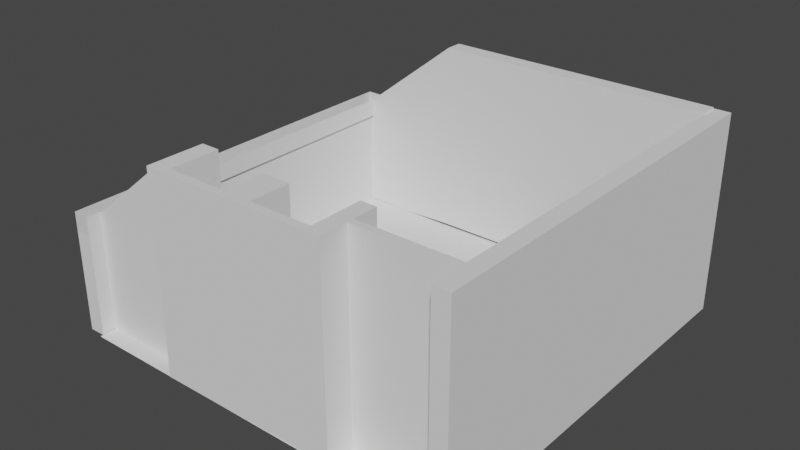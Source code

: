 # Source: room1.blend  (saved by Blender 2.90.8; exported with 4.5.12 LTS)
import bpy
from mathutils import Matrix  # noqa: F401  (used for matrix-valued properties, if any)

bpy.ops.wm.read_factory_settings(use_empty=True)
scene = bpy.context.scene
scene.name = 'Scene'

# ---- collections
col_collection = bpy.data.collections.new('Collection'); scene.collection.children.link(col_collection)

# ---- world
world_world = bpy.data.worlds.new('World'); scene.world = world_world
world_world.use_nodes = True; world_world.node_tree.nodes.clear()
_N = world_world.node_tree.nodes; _L = world_world.node_tree.links
n0 = _N.new('ShaderNodeOutputWorld'); n0.name = 'World Output'; n0.location = (300, 300)
n1 = _N.new('ShaderNodeBackground'); n1.name = 'Background'; n1.location = (10, 300)
n1.inputs[0].default_value = (0.05088, 0.05088, 0.05088, 1.0)
_L.new(n1.outputs[0], n0.inputs[0])
n0.is_active_output = True
world_world.color = (0.05088, 0.05088, 0.05088)
world_world.use_sun_shadow = False
world_world.sun_shadow_jitter_overblur = 0.0

# ---- meshes
me_plane = bpy.data.meshes.new('Plane')
me_plane.from_pydata([(-1.496, -1.938, 0.0), (1.559, -1.953, 0.0), (-1.512, 1.085, 0.0), (1.584, 1.112, 0.0)], [], [(0, 1, 3, 2)])
_uv = me_plane.uv_layers.new(name='UVMap')
_uv.uv.foreach_set('vector', [0.0, 0.0, 1.0, 0.0, 1.0, 1.0, 0.0, 1.0])
me_plane.use_remesh_fix_poles = True
me_plane.use_remesh_preserve_attributes = False
me_plane.use_mirror_vertex_groups = False
me_plane.update()
me_cube_001 = bpy.data.meshes.new('Cube.001')
me_cube_001.from_pydata([(-1.5, -1.5, -1.474), (-1.5, -1.5, 1.5), (-1.5, 1.5, -1.474), (-1.5, 1.5, 1.5), (1.5, -1.5, -1.474), (1.5, -1.5, 1.5), (1.5, 1.5, -1.474), (1.5, 1.5, 1.5), (-1.5, -1.27, -1.474), (-1.5, -1.27, 1.5), (1.5, -1.27, -1.474), (1.5, -1.27, 1.5), (-1.5, -1.218, 1.5), (1.5, -1.218, -1.474), (-1.5, -1.218, -1.474), (1.5, -1.218, 1.5), (-19.42, -1.27, -1.474), (-19.42, -1.27, 1.5), (-22.3, -1.27, -1.474), (-22.3, -1.27, 1.5), (-19.42, -1.484, 1.5), (-19.42, -1.484, -1.474), (-22.3, -1.484, 1.5), (-22.3, -1.484, -1.474), (-22.3, -1.425, 1.5), (-19.42, -1.425, 1.5), (-22.3, -1.425, -1.474), (-19.42, -1.425, -1.474), (-19.42, -1.218, 1.5), (-19.42, -1.218, -1.474), (-22.3, -1.218, 1.5), (-22.3, -1.218, -1.474), (-19.42, -1.031, 1.5), (-19.42, -1.031, -1.474), (-22.3, -1.031, 1.5), (-22.3, -1.031, -1.474), (-33.3, -1.484, 1.5), (-33.3, -1.484, -1.474), (-33.3, -1.425, 1.5), (-33.3, -1.425, -1.474), (-38.55, -1.484, 1.5), (-38.55, -1.484, -1.474), (-38.55, -1.425, 1.5), (-38.55, -1.425, -1.474), (-49.55, -1.484, 1.5), (-49.55, -1.484, -1.474), (-49.55, -1.425, 1.5), (-49.55, -1.425, -1.474), (-52.92, -1.484, 1.5), (-52.92, -1.484, -1.474), (-52.92, -1.425, 1.5), (-52.92, -1.425, -1.474), (-49.55, -1.052, -1.474), (-49.55, -1.052, 1.5), (-52.92, -1.052, -1.474), (-52.92, -1.052, 1.5), (-33.3, -1.124, -1.474), (-33.3, -1.124, 1.5), (-38.55, -1.124, -1.474), (-38.55, -1.124, 1.5), (-49.55, -1.348, 1.5), (-52.92, -1.348, 1.5), (-52.92, -1.348, -1.474), (-49.55, -1.348, -1.474), (-49.55, -1.296, 1.5), (-52.92, -1.296, -1.474), (-52.92, -1.296, 1.5), (-49.55, -1.296, -1.474), (-70.9, -1.452, 0.3259), (-70.9, -1.348, 0.3259), (-70.91, -1.348, -1.474), (-70.91, -1.296, -1.474), (-73.9, -1.452, -1.482), (-73.9, -1.452, 0.04655), (-73.9, 1.484, -1.5), (-73.9, 1.484, 0.04655), (-70.9, -1.452, -1.481), (-70.9, -1.452, 0.04655), (-70.9, 1.484, -1.5), (-70.9, 1.484, 0.04655), (-73.9, -1.452, 0.3259), (-73.9, 1.484, 0.3259), (-70.4, 1.484, 0.04655), (-70.4, 1.484, 0.3259), (-73.9, 1.362, -1.5), (-73.9, 1.362, 0.04655), (-70.9, 1.362, -1.5), (-70.9, 1.362, 0.04655), (-73.9, 1.362, 0.3259), (-70.4, 1.362, 0.04655), (-70.4, 1.362, 0.3259), (-70.9, 1.484, -0.02586), (-70.9, 1.362, -0.02586), (-51.92, 1.362, -1.448), (-51.92, 1.362, 1.526), (-51.92, 1.487, -1.448), (-51.92, 1.487, 1.526), (-1.386, 1.362, -1.448), (-1.386, 1.362, 1.526), (-1.386, 1.487, -1.448), (-1.386, 1.487, 1.526), (-51.92, 1.362, 0.7914), (-51.92, 1.487, 0.7914), (-1.386, 1.487, 0.7914), (-1.386, 1.362, 0.7914), (-57.17, 1.362, 0.7914), (-57.17, 1.362, 1.184), (-57.17, 1.487, 1.184), (-57.17, 1.487, 0.7914), (-73.9, -1.348, -1.482), (-70.9, -1.348, 0.04655), (-70.4, -1.348, 0.04655), (-70.4, -1.348, 0.3259), (-73.9, -1.348, 0.04655), (-73.9, -1.348, 0.3259), (-73.9, -1.296, 0.04655), (-73.9, -1.296, 0.3259), (-73.9, -1.296, -1.482), (-70.9, -1.296, 0.04655), (-70.4, -1.296, 0.04655), (-70.4, -1.296, 0.3259)], [(112, 114), (110, 113), (68, 80), (83, 90), (91, 92), (106, 107)], [(14, 12, 3, 2), (2, 3, 7, 6), (10, 11, 5, 4), (4, 5, 1, 0), (8, 10, 4, 0), (11, 9, 1, 5), (15, 12, 9, 11), (14, 13, 10, 8), (13, 15, 11, 10), (0, 1, 9, 8), (6, 7, 15, 13), (2, 6, 13, 14), (7, 3, 12, 15), (14, 8, 16, 29), (17, 28, 30, 19), (8, 9, 17, 16), (9, 12, 28, 17), (12, 14, 29, 28), (18, 19, 30, 31), (29, 16, 18, 31), (25, 24, 22, 20), (21, 20, 22, 23), (23, 22, 36, 37), (26, 27, 21, 23), (27, 25, 20, 21), (16, 17, 25, 27), (18, 16, 27, 26), (19, 18, 26, 24), (17, 19, 24, 25), (29, 31, 35, 33), (32, 33, 35, 34), (31, 30, 34, 35), (30, 28, 32, 34), (28, 29, 33, 32), (39, 37, 41, 43), (26, 23, 37, 39), (22, 24, 38, 36), (24, 26, 39, 38), (42, 43, 47, 46), (37, 36, 40, 41), (39, 43, 58, 56), (36, 38, 42, 40), (47, 45, 49, 51), (40, 42, 46, 44), (43, 41, 45, 47), (41, 40, 44, 45), (50, 51, 49, 48), (45, 44, 48, 49), (66, 64, 53, 55), (44, 46, 50, 48), (53, 52, 54, 55), (67, 65, 54, 52), (65, 66, 55, 54), (64, 67, 52, 53), (57, 56, 58, 59), (43, 42, 59, 58), (38, 39, 56, 57), (42, 38, 57, 59), (46, 47, 63, 60), (51, 50, 61, 62), (47, 51, 62, 63), (50, 46, 60, 61), (60, 63, 67, 64), (65, 119, 120), (63, 62, 65, 67), (61, 60, 64, 66), (65, 62, 70, 71), (66, 65, 120), (93, 92, 86), (84, 85, 75, 74), (74, 75, 79, 78), (70, 110, 77, 76), (76, 77, 73, 72), (109, 70, 76, 72), (113, 73, 80, 114), (79, 75, 81, 83, 82), (118, 87, 89, 119), (119, 89, 90, 120), (75, 85, 88, 81), (74, 78, 86, 84), (105, 106, 90), (117, 115, 85, 84), (101, 94, 106, 105), (102, 96, 100, 103), (103, 100, 98, 104), (104, 98, 94, 101), (95, 99, 97, 93), (100, 96, 94, 98), (97, 104, 101, 93), (99, 103, 104, 97), (95, 102, 103, 99), (93, 101, 102, 95), (102, 101, 105, 108), (96, 102, 108, 107), (92, 93, 101), (82, 91, 79), (90, 89, 105), (105, 92, 101), (89, 87, 92), (92, 105, 89), (68, 77, 110, 69), (72, 73, 113, 109), (69, 110, 111, 112), (115, 113, 114, 116), (117, 71, 70, 109), (71, 118, 110, 70), (86, 87, 118, 71), (84, 86, 71, 117), (85, 115, 116, 88), (109, 113, 115, 117), (111, 119, 120, 112), (110, 118, 119, 111), (65, 118, 119), (118, 65, 71), (61, 111, 112), (62, 61, 111), (62, 110, 111), (110, 62, 70), (107, 108, 91), (91, 82, 107), (82, 83, 107), (91, 78, 95), (91, 108, 102), (91, 102, 95)])
_uv = me_cube_001.uv_layers.new(name='UVMap')
_uv.uv.foreach_set('vector', [0.375, 0.02432, 0.625, 0.02432, 0.625, 0.25, 0.375, 0.25, 0.375, 0.25, 0.625, 0.25, 0.625, 0.5, 0.375, 0.5, 0.375, 0.7362, 0.625, 0.7362, 0.625, 0.75, 0.375, 0.75, 0.375, 0.75, 0.625, 0.75, 0.625, 1.0, 0.375, 1.0, 0.125, 0.7362, 0.375, 0.7362, 0.375, 0.75, 0.125, 0.75, 0.625, 0.7362, 0.875, 0.7362, 0.875, 0.75, 0.625, 0.75, 0.625, 0.7257, 0.875, 0.7257, 0.875, 0.7362, 0.625, 0.7362, 0.125, 0.7257, 0.375, 0.7257, 0.375, 0.7362, 0.125, 0.7362, 0.375, 0.7257, 0.625, 0.7257, 0.625, 0.7362, 0.375, 0.7362, 0.375, 0.0, 0.625, 0.0, 0.625, 0.01382, 0.375, 0.01382, 0.375, 0.5, 0.625, 0.5, 0.625, 0.7257, 0.375, 0.7257, 0.125, 0.5, 0.375, 0.5, 0.375, 0.7257, 0.125, 0.7257, 0.625, 0.5, 0.875, 0.5, 0.875, 0.7257, 0.625, 0.7257, 0.125, 0.7257, 0.125, 0.7362, 0.125, 0.7362, 0.125, 0.7257, 0.875, 0.7362, 0.875, 0.7257, 0.875, 0.7257, 0.875, 0.7362, 0.375, 0.01382, 0.625, 0.01382, 0.625, 0.01382, 0.375, 0.01382, 0.875, 0.7362, 0.875, 0.7257, 0.875, 0.7257, 0.875, 0.7362, 0.625, 0.02432, 0.375, 0.02432, 0.375, 0.02432, 0.625, 0.02432, 0.375, 0.01382, 0.625, 0.01382, 0.625, 0.02432, 0.375, 0.02432, 0.125, 0.7257, 0.125, 0.7362, 0.125, 0.7362, 0.125, 0.7257, 0.875, 0.7362, 0.875, 0.7362, 0.875, 0.7362, 0.875, 0.7362, 0.375, 0.01382, 0.625, 0.01382, 0.625, 0.01382, 0.375, 0.01382, 0.375, 0.01382, 0.625, 0.01382, 0.625, 0.01382, 0.375, 0.01382, 0.125, 0.7362, 0.125, 0.7362, 0.125, 0.7362, 0.125, 0.7362, 0.375, 0.01382, 0.625, 0.01382, 0.625, 0.01382, 0.375, 0.01382, 0.375, 0.01382, 0.625, 0.01382, 0.625, 0.01382, 0.375, 0.01382, 0.125, 0.7362, 0.125, 0.7362, 0.125, 0.7362, 0.125, 0.7362, 0.625, 0.01382, 0.375, 0.01382, 0.375, 0.01382, 0.625, 0.01382, 0.875, 0.7362, 0.875, 0.7362, 0.875, 0.7362, 0.875, 0.7362, 0.125, 0.7257, 0.125, 0.7257, 0.125, 0.7257, 0.125, 0.7257, 0.625, 0.02432, 0.375, 0.02432, 0.375, 0.02432, 0.625, 0.02432, 0.375, 0.02432, 0.625, 0.02432, 0.625, 0.02432, 0.375, 0.02432, 0.875, 0.7257, 0.875, 0.7257, 0.875, 0.7257, 0.875, 0.7257, 0.625, 0.02432, 0.375, 0.02432, 0.375, 0.02432, 0.625, 0.02432, 0.125, 0.7362, 0.125, 0.7362, 0.125, 0.7362, 0.125, 0.7362, 0.125, 0.7362, 0.125, 0.7362, 0.125, 0.7362, 0.125, 0.7362, 0.875, 0.7362, 0.875, 0.7362, 0.875, 0.7362, 0.875, 0.7362, 0.625, 0.01382, 0.375, 0.01382, 0.375, 0.01382, 0.625, 0.01382, 0.625, 0.01382, 0.375, 0.01382, 0.375, 0.01382, 0.625, 0.01382, 0.375, 0.01382, 0.625, 0.01382, 0.625, 0.01382, 0.375, 0.01382, 0.125, 0.7362, 0.125, 0.7362, 0.125, 0.7362, 0.125, 0.7362, 0.875, 0.7362, 0.875, 0.7362, 0.875, 0.7362, 0.875, 0.7362, 0.125, 0.7362, 0.125, 0.7362, 0.125, 0.7362, 0.125, 0.7362, 0.875, 0.7362, 0.875, 0.7362, 0.875, 0.7362, 0.875, 0.7362, 0.125, 0.7362, 0.125, 0.7362, 0.125, 0.7362, 0.125, 0.7362, 0.375, 0.01382, 0.625, 0.01382, 0.625, 0.01382, 0.375, 0.01382, 0.625, 0.01382, 0.375, 0.01382, 0.375, 0.01382, 0.625, 0.01382, 0.375, 0.01382, 0.625, 0.01382, 0.625, 0.01382, 0.375, 0.01382, 0.875, 0.7362, 0.875, 0.7362, 0.875, 0.7362, 0.875, 0.7362, 0.875, 0.7362, 0.875, 0.7362, 0.875, 0.7362, 0.875, 0.7362, 0.625, 0.01382, 0.375, 0.01382, 0.375, 0.01382, 0.625, 0.01382, 0.125, 0.7362, 0.125, 0.7362, 0.125, 0.7362, 0.125, 0.7362, 0.375, 0.01382, 0.625, 0.01382, 0.625, 0.01382, 0.375, 0.01382, 0.625, 0.01382, 0.375, 0.01382, 0.375, 0.01382, 0.625, 0.01382, 0.625, 0.01382, 0.375, 0.01382, 0.375, 0.01382, 0.625, 0.01382, 0.375, 0.01382, 0.625, 0.01382, 0.625, 0.01382, 0.375, 0.01382, 0.625, 0.01382, 0.375, 0.01382, 0.375, 0.01382, 0.625, 0.01382, 0.875, 0.7362, 0.875, 0.7362, 0.875, 0.7362, 0.875, 0.7362, 0.625, 0.01382, 0.375, 0.01382, 0.375, 0.01382, 0.625, 0.01382, 0.375, 0.01382, 0.625, 0.01382, 0.625, 0.01382, 0.375, 0.01382, 0.125, 0.7362, 0.125, 0.7362, 0.125, 0.7362, 0.125, 0.7362, 0.875, 0.7362, 0.875, 0.7362, 0.875, 0.7362, 0.875, 0.7362, 0.625, 0.01382, 0.375, 0.01382, 0.375, 0.01382, 0.625, 0.01382, 0.0, 0.0, 0.0, 0.0, 0.0, 0.0, 0.125, 0.7362, 0.125, 0.7362, 0.125, 0.7362, 0.125, 0.7362, 0.875, 0.7362, 0.875, 0.7362, 0.875, 0.7362, 0.875, 0.7362, 0.125, 0.7362, 0.125, 0.7362, 0.125, 0.7362, 0.125, 0.7362, 0.875, 0.7362, 0.375, 0.01382, 0.875, 0.7362, 0.0, 0.0, 0.0, 0.0, 0.0, 0.0, 0.375, 0.2395, 0.625, 0.2395, 0.625, 0.25, 0.375, 0.25, 0.375, 0.25, 0.625, 0.25, 0.625, 0.5, 0.375, 0.5, 0.375, 0.7415, 0.625, 0.7415, 0.625, 0.75, 0.375, 0.75, 0.375, 0.75, 0.625, 0.75, 0.625, 1.0, 0.375, 1.0, 0.125, 0.7415, 0.375, 0.7415, 0.375, 0.75, 0.125, 0.75, 0.625, 0.008455, 0.625, 0.0, 0.625, 0.0, 0.625, 0.008455, 0.625, 0.5, 0.625, 0.25, 0.625, 0.25, 0.625, 0.5, 0.625, 0.5, 0.625, 0.7364, 0.625, 0.5105, 0.625, 0.5105, 0.625, 0.7364, 0.625, 0.7364, 0.625, 0.5105, 0.625, 0.5105, 0.625, 0.7364, 0.625, 0.25, 0.625, 0.2395, 0.625, 0.2395, 0.625, 0.25, 0.125, 0.5, 0.375, 0.5, 0.375, 0.5105, 0.125, 0.5105, 0.0, 0.0, 0.625, 1.0, 0.625, 0.5105, 0.375, 0.01356, 0.625, 0.01356, 0.625, 0.2395, 0.375, 0.2395, 0.5884, 1.0, 0.625, 1.0, 0.625, 1.0, 0.5884, 1.0, 0.5884, 0.25, 0.625, 0.25, 0.625, 0.5, 0.5884, 0.5, 0.5884, 0.5, 0.625, 0.5, 0.625, 0.75, 0.5884, 0.75, 0.5884, 0.75, 0.625, 0.75, 0.625, 1.0, 0.5884, 1.0, 0.125, 0.5, 0.375, 0.5, 0.375, 0.75, 0.125, 0.75, 0.625, 0.5, 0.875, 0.5, 0.875, 0.75, 0.625, 0.75, 0.375, 0.75, 0.5884, 0.75, 0.5884, 1.0, 0.375, 1.0, 0.375, 0.5, 0.5884, 0.5, 0.5884, 0.75, 0.375, 0.75, 0.375, 0.25, 0.5884, 0.25, 0.5884, 0.5, 0.375, 0.5, 0.375, 0.0, 0.5884, 0.0, 0.5884, 0.25, 0.375, 0.25, 0.5884, 0.25, 0.5884, 0.0, 0.5884, 0.0, 0.5884, 0.25, 0.625, 0.25, 0.5884, 0.25, 0.5884, 0.25, 0.625, 0.25, 0.0, 0.0, 0.0, 0.0, 0.0, 0.0, 0.625, 0.5, 0.0, 0.0, 0.625, 0.5, 0.625, 0.5105, 0.625, 0.5105, 0.0, 0.0, 0.0, 0.0, 0.0, 0.0, 0.0, 0.0, 0.625, 0.5105, 0.625, 0.5105, 0.0, 0.0, 0.0, 0.0, 0.0, 0.0, 0.625, 0.5105, 0.0, 0.0, 0.625, 0.75, 0.625, 0.7415, 0.0, 0.0, 0.375, 0.0, 0.625, 0.0, 0.625, 0.008455, 0.375, 0.008455, 0.0, 0.0, 0.625, 0.7415, 0.625, 0.7415, 0.625, 0.7415, 0.625, 0.01356, 0.625, 0.008455, 0.625, 0.008455, 0.625, 0.01356, 0.125, 0.7364, 0.375, 0.7364, 0.375, 0.7415, 0.125, 0.7415, 0.375, 0.7364, 0.625, 0.7364, 0.625, 0.7415, 0.375, 0.7415, 0.375, 0.5105, 0.625, 0.5105, 0.625, 0.7364, 0.375, 0.7364, 0.125, 0.5105, 0.375, 0.5105, 0.375, 0.7364, 0.125, 0.7364, 0.625, 0.2395, 0.625, 0.01356, 0.625, 0.01356, 0.625, 0.2395, 0.375, 0.008455, 0.625, 0.008455, 0.625, 0.01356, 0.375, 0.01356, 0.625, 0.7415, 0.625, 0.7364, 0.625, 0.7364, 0.625, 0.7415, 0.625, 0.7415, 0.625, 0.7364, 0.625, 0.7364, 0.625, 0.7415, 0.0, 0.0, 0.0, 0.0, 0.0, 0.0, 0.0, 0.0, 0.0, 0.0, 0.0, 0.0, 0.0, 0.0, 0.0, 0.0, 0.0, 0.0, 0.375, 0.01382, 0.0, 0.0, 0.0, 0.0, 0.0, 0.0, 0.0, 0.0, 0.0, 0.0, 0.0, 0.0, 0.0, 0.0, 0.0, 0.0, 0.625, 0.25, 0.5884, 0.25, 0.0, 0.0, 0.0, 0.0, 0.625, 0.5, 0.625, 0.25, 0.625, 0.5, 0.625, 0.5, 0.625, 0.25, 0.0, 0.0, 0.0, 0.0, 0.0, 0.0, 0.0, 0.0, 0.0, 0.0, 0.0, 0.0, 0.0, 0.0, 0.0, 0.0, 0.0, 0.0])
me_cube_001.use_remesh_fix_poles = True
me_cube_001.use_remesh_preserve_attributes = False
me_cube_001.use_mirror_vertex_groups = False
me_cube_001.update()

# ---- objects
ob_empty = bpy.data.objects.new('Empty', None)
ob_plane = bpy.data.objects.new('Plane', me_plane)
ob_walleast = bpy.data.objects.new('WallEast', me_cube_001)

# ---- transforms, parenting, visibility, modifiers, constraints
ob_empty.location = (1.986, 0.009077, 0.0)
ob_empty.empty_display_type = 'IMAGE'
ob_empty.empty_display_size = 8.98
ob_empty.empty_image_offset = (-0.7216, -0.5)
ob_empty.empty_image_depth = 'BACK'
ob_empty.empty_image_side = 'FRONT'
ob_empty.lineart.crease_threshold = 0.0
ob_plane.location = (0.0, 0.0, 0.0)
ob_plane.scale = (1.799, 1.807, 1.0)
ob_plane.lineart.crease_threshold = 0.0
ob_walleast.location = (2.974, -0.6536, 1.425)
ob_walleast.scale = (0.08, 1.927, 0.9667)
ob_walleast.lineart.crease_threshold = 0.0

# ---- collection membership
col_collection.objects.link(ob_empty)
col_collection.objects.link(ob_plane)
col_collection.objects.link(ob_walleast)

# ---- scene / render settings (as saved in the file)
scene.frame_start = 1; scene.frame_end = 250; scene.frame_set(1)
scene.render.engine = 'BLENDER_EEVEE_NEXT'
scene.cycles.use_denoising = False
scene.cycles.samples = 128
scene.cycles.sampling_pattern = 'TABULATED_SOBOL'
scene.cycles.use_adaptive_sampling = False
scene.cycles.use_light_tree = False
scene.view_settings.view_transform = 'Filmic'
bpy.context.view_layer.update()

# ---- added for rendering (the .blend has no active camera and no usable light): camera, sun
cam_auto = bpy.data.cameras.new('AutoCamera')
cam_auto.lens = 50.0
cam_auto.sensor_width = 36.0
cam_auto.clip_end = 1000.0
ob_auto_camera = bpy.data.objects.new('AutoCamera', cam_auto)
scene.collection.objects.link(ob_auto_camera)
ob_auto_camera.location = (8.26736, -10.4813, 7.9893)
ob_auto_camera.rotation_euler = (1.09748, -7.21219e-08, 0.694738)
scene.camera = ob_auto_camera
light_auto_sun = bpy.data.lights.new('AutoSun', 'SUN')
light_auto_sun.energy = 3.0
light_auto_sun.angle = 0.0523599
ob_auto_sun = bpy.data.objects.new('AutoSun', light_auto_sun)
scene.collection.objects.link(ob_auto_sun)
ob_auto_sun.rotation_euler = (0.872665, 0.174533, 0.523599)
bpy.context.view_layer.update()
